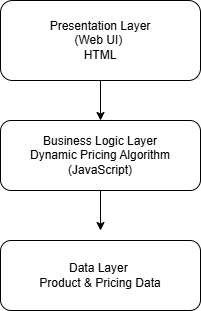

The diagram above was exported from draw.io. Its source (the exported page's mxGraphModel, read from the mxfile embedded in the PNG):
<mxGraphModel dx="1106" dy="597" grid="1" gridSize="10" guides="1" tooltips="1" connect="1" arrows="1" fold="1" page="1" pageScale="1" pageWidth="850" pageHeight="1100" math="0" shadow="0">
  <root>
    <mxCell id="0" />
    <mxCell id="1" parent="0" />
    <mxCell id="YCS5Gd7KUcVk6Z4ZWRW8-8" edge="1" parent="1" source="YCS5Gd7KUcVk6Z4ZWRW8-1" style="edgeStyle=orthogonalEdgeStyle;rounded=0;orthogonalLoop=1;jettySize=auto;html=1;" target="YCS5Gd7KUcVk6Z4ZWRW8-2" value="">
      <mxGeometry relative="1" as="geometry" />
    </mxCell>
    <mxCell id="YCS5Gd7KUcVk6Z4ZWRW8-1" parent="1" style="rounded=1;whiteSpace=wrap;html=1;" value="Presentation Layer&lt;div&gt;(Web UI)&amp;nbsp;&lt;/div&gt;&lt;div&gt;HTML&lt;/div&gt;" vertex="1">
      <mxGeometry height="80" width="200" x="320" y="120" as="geometry" />
    </mxCell>
    <mxCell id="YCS5Gd7KUcVk6Z4ZWRW8-2" parent="1" style="rounded=1;whiteSpace=wrap;html=1;" value="Business Logic Layer&lt;div&gt;Dynamic Pricing Algorithm&lt;/div&gt;&lt;div&gt;(JavaScript)&lt;/div&gt;" vertex="1">
      <mxGeometry height="70" width="200" x="320" y="240" as="geometry" />
    </mxCell>
    <mxCell id="YCS5Gd7KUcVk6Z4ZWRW8-3" parent="1" style="rounded=1;whiteSpace=wrap;html=1;" value="Data Layer&amp;nbsp;&lt;div&gt;Product &amp;amp; Pricing Data&lt;/div&gt;" vertex="1">
      <mxGeometry height="70" width="200" x="320" y="360" as="geometry" />
    </mxCell>
    <mxCell id="YCS5Gd7KUcVk6Z4ZWRW8-5" edge="1" parent="1" source="YCS5Gd7KUcVk6Z4ZWRW8-2" style="endArrow=classic;html=1;rounded=0;exitX=0.5;exitY=1;exitDx=0;exitDy=0;" value="">
      <mxGeometry height="50" relative="1" width="50" as="geometry">
        <mxPoint x="370" y="340" as="sourcePoint" />
        <mxPoint x="420" y="350" as="targetPoint" />
      </mxGeometry>
    </mxCell>
  </root>
</mxGraphModel>